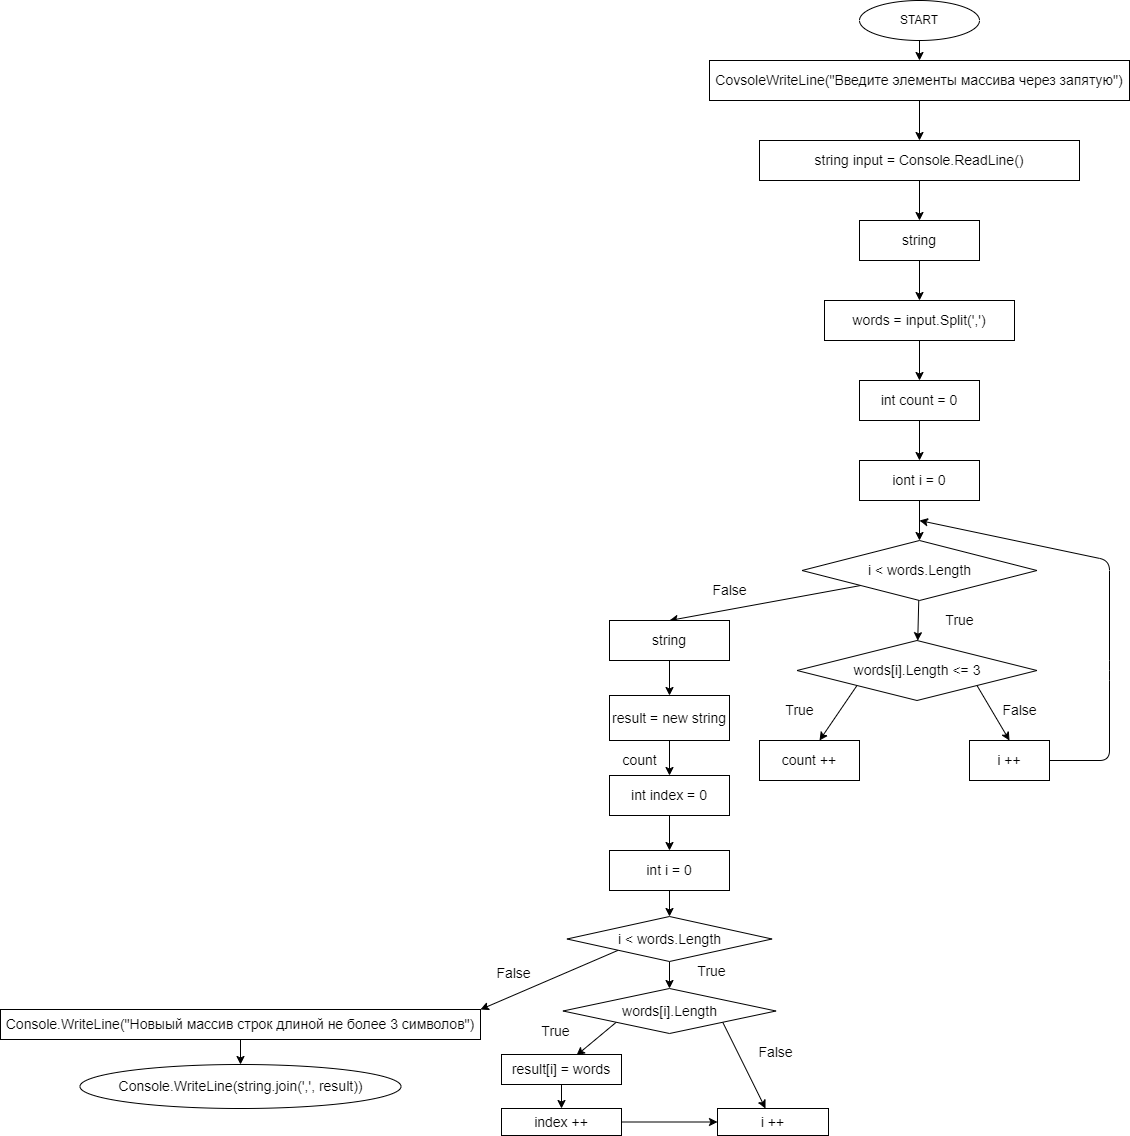

The diagram above was exported from draw.io. Its source (the exported page's mxGraphModel, read from the mxfile embedded in the PNG):
<mxGraphModel dx="1659" dy="179" grid="1" gridSize="3" guides="1" tooltips="1" connect="1" arrows="1" fold="1" page="1" pageScale="1" pageWidth="1169" pageHeight="827" math="0" shadow="0">
  <root>
    <mxCell id="0" />
    <mxCell id="1" parent="0" />
    <mxCell id="5" value="" style="edgeStyle=none;html=1;" parent="1" source="2" target="4" edge="1">
      <mxGeometry relative="1" as="geometry" />
    </mxCell>
    <mxCell id="2" value="START" style="ellipse;whiteSpace=wrap;html=1;" parent="1" vertex="1">
      <mxGeometry x="460" y="20" width="120" height="40" as="geometry" />
    </mxCell>
    <mxCell id="hcoe7AMPRG8dyG-tQac--8" value="" style="edgeStyle=none;html=1;" parent="1" source="4" target="hcoe7AMPRG8dyG-tQac--7" edge="1">
      <mxGeometry relative="1" as="geometry" />
    </mxCell>
    <mxCell id="4" value="&lt;font style=&quot;font-size: 14px;&quot;&gt;CovsoleWriteLine(&quot;Введите элементы массива через запятую&quot;)&lt;/font&gt;" style="whiteSpace=wrap;html=1;" parent="1" vertex="1">
      <mxGeometry x="310" y="80" width="420" height="40" as="geometry" />
    </mxCell>
    <mxCell id="hcoe7AMPRG8dyG-tQac--10" value="" style="edgeStyle=none;html=1;fontSize=14;" parent="1" source="hcoe7AMPRG8dyG-tQac--7" target="hcoe7AMPRG8dyG-tQac--9" edge="1">
      <mxGeometry relative="1" as="geometry" />
    </mxCell>
    <mxCell id="hcoe7AMPRG8dyG-tQac--7" value="&lt;span style=&quot;font-size: 14px;&quot;&gt;string input = Console.ReadLine()&lt;/span&gt;" style="whiteSpace=wrap;html=1;" parent="1" vertex="1">
      <mxGeometry x="360" y="160" width="320" height="40" as="geometry" />
    </mxCell>
    <mxCell id="hcoe7AMPRG8dyG-tQac--12" value="" style="edgeStyle=none;html=1;fontSize=14;" parent="1" source="hcoe7AMPRG8dyG-tQac--9" target="hcoe7AMPRG8dyG-tQac--11" edge="1">
      <mxGeometry relative="1" as="geometry" />
    </mxCell>
    <mxCell id="hcoe7AMPRG8dyG-tQac--9" value="&lt;font style=&quot;font-size: 14px;&quot;&gt;string&lt;/font&gt;" style="whiteSpace=wrap;html=1;" parent="1" vertex="1">
      <mxGeometry x="460" y="240" width="120" height="40" as="geometry" />
    </mxCell>
    <mxCell id="hcoe7AMPRG8dyG-tQac--15" value="" style="edgeStyle=none;html=1;fontSize=14;" parent="1" source="hcoe7AMPRG8dyG-tQac--11" target="hcoe7AMPRG8dyG-tQac--14" edge="1">
      <mxGeometry relative="1" as="geometry" />
    </mxCell>
    <mxCell id="hcoe7AMPRG8dyG-tQac--11" value="&lt;font style=&quot;font-size: 14px;&quot;&gt;words = input.Split(',')&lt;/font&gt;" style="whiteSpace=wrap;html=1;" parent="1" vertex="1">
      <mxGeometry x="425" y="320" width="190" height="40" as="geometry" />
    </mxCell>
    <mxCell id="hcoe7AMPRG8dyG-tQac--17" value="" style="edgeStyle=none;html=1;fontSize=14;" parent="1" source="hcoe7AMPRG8dyG-tQac--14" target="hcoe7AMPRG8dyG-tQac--16" edge="1">
      <mxGeometry relative="1" as="geometry" />
    </mxCell>
    <mxCell id="hcoe7AMPRG8dyG-tQac--14" value="&lt;font style=&quot;font-size: 14px;&quot;&gt;int count = 0&lt;/font&gt;" style="whiteSpace=wrap;html=1;" parent="1" vertex="1">
      <mxGeometry x="460" y="400" width="120" height="40" as="geometry" />
    </mxCell>
    <mxCell id="hcoe7AMPRG8dyG-tQac--19" value="" style="edgeStyle=none;html=1;fontSize=14;" parent="1" source="hcoe7AMPRG8dyG-tQac--16" target="hcoe7AMPRG8dyG-tQac--18" edge="1">
      <mxGeometry relative="1" as="geometry" />
    </mxCell>
    <mxCell id="hcoe7AMPRG8dyG-tQac--16" value="&lt;font style=&quot;font-size: 14px;&quot;&gt;iont i = 0&lt;/font&gt;" style="whiteSpace=wrap;html=1;" parent="1" vertex="1">
      <mxGeometry x="460" y="480" width="120" height="40" as="geometry" />
    </mxCell>
    <mxCell id="hcoe7AMPRG8dyG-tQac--24" value="" style="edgeStyle=none;html=1;fontSize=14;" parent="1" source="hcoe7AMPRG8dyG-tQac--18" target="hcoe7AMPRG8dyG-tQac--23" edge="1">
      <mxGeometry relative="1" as="geometry" />
    </mxCell>
    <mxCell id="hcoe7AMPRG8dyG-tQac--25" style="edgeStyle=none;html=1;exitX=0;exitY=1;exitDx=0;exitDy=0;fontSize=14;" parent="1" source="hcoe7AMPRG8dyG-tQac--18" edge="1">
      <mxGeometry relative="1" as="geometry">
        <mxPoint x="270" y="640" as="targetPoint" />
      </mxGeometry>
    </mxCell>
    <mxCell id="hcoe7AMPRG8dyG-tQac--18" value="&lt;font style=&quot;font-size: 14px;&quot;&gt;i &amp;lt; words.Length&lt;/font&gt;" style="rhombus;whiteSpace=wrap;html=1;" parent="1" vertex="1">
      <mxGeometry x="402.5" y="560" width="235" height="60" as="geometry" />
    </mxCell>
    <mxCell id="hcoe7AMPRG8dyG-tQac--28" style="edgeStyle=none;html=1;exitX=1;exitY=1;exitDx=0;exitDy=0;fontSize=14;" parent="1" source="hcoe7AMPRG8dyG-tQac--23" edge="1">
      <mxGeometry relative="1" as="geometry">
        <mxPoint x="610" y="760" as="targetPoint" />
      </mxGeometry>
    </mxCell>
    <mxCell id="hcoe7AMPRG8dyG-tQac--29" style="edgeStyle=none;html=1;exitX=0;exitY=1;exitDx=0;exitDy=0;fontSize=14;" parent="1" source="hcoe7AMPRG8dyG-tQac--23" edge="1">
      <mxGeometry relative="1" as="geometry">
        <mxPoint x="420" y="760" as="targetPoint" />
      </mxGeometry>
    </mxCell>
    <mxCell id="hcoe7AMPRG8dyG-tQac--23" value="&lt;font style=&quot;font-size: 14px;&quot;&gt;words[i].Length &amp;lt;= 3&lt;/font&gt;" style="rhombus;whiteSpace=wrap;html=1;" parent="1" vertex="1">
      <mxGeometry x="397.5" y="660" width="240" height="60" as="geometry" />
    </mxCell>
    <mxCell id="hcoe7AMPRG8dyG-tQac--26" value="True" style="text;html=1;align=center;verticalAlign=middle;resizable=0;points=[];autosize=1;strokeColor=none;fillColor=none;fontSize=14;" parent="1" vertex="1">
      <mxGeometry x="535" y="625" width="50" height="30" as="geometry" />
    </mxCell>
    <mxCell id="hcoe7AMPRG8dyG-tQac--27" value="False" style="text;html=1;align=center;verticalAlign=middle;resizable=0;points=[];autosize=1;strokeColor=none;fillColor=none;fontSize=14;" parent="1" vertex="1">
      <mxGeometry x="300" y="595" width="60" height="30" as="geometry" />
    </mxCell>
    <mxCell id="hcoe7AMPRG8dyG-tQac--30" value="False" style="text;html=1;align=center;verticalAlign=middle;resizable=0;points=[];autosize=1;strokeColor=none;fillColor=none;fontSize=14;" parent="1" vertex="1">
      <mxGeometry x="590" y="715" width="60" height="30" as="geometry" />
    </mxCell>
    <mxCell id="hcoe7AMPRG8dyG-tQac--31" value="True" style="text;html=1;align=center;verticalAlign=middle;resizable=0;points=[];autosize=1;strokeColor=none;fillColor=none;fontSize=14;" parent="1" vertex="1">
      <mxGeometry x="375" y="715" width="50" height="30" as="geometry" />
    </mxCell>
    <mxCell id="hcoe7AMPRG8dyG-tQac--32" value="count ++" style="whiteSpace=wrap;html=1;fontSize=14;" parent="1" vertex="1">
      <mxGeometry x="360" y="760" width="100" height="40" as="geometry" />
    </mxCell>
    <mxCell id="hcoe7AMPRG8dyG-tQac--34" style="edgeStyle=none;html=1;exitX=1;exitY=0.5;exitDx=0;exitDy=0;fontSize=14;" parent="1" source="hcoe7AMPRG8dyG-tQac--33" edge="1">
      <mxGeometry relative="1" as="geometry">
        <mxPoint x="520" y="540" as="targetPoint" />
        <Array as="points">
          <mxPoint x="710" y="780" />
          <mxPoint x="710" y="690" />
          <mxPoint x="710" y="580" />
        </Array>
      </mxGeometry>
    </mxCell>
    <mxCell id="hcoe7AMPRG8dyG-tQac--33" value="i ++" style="whiteSpace=wrap;html=1;fontSize=14;" parent="1" vertex="1">
      <mxGeometry x="570" y="760" width="80" height="40" as="geometry" />
    </mxCell>
    <mxCell id="hcoe7AMPRG8dyG-tQac--39" value="" style="edgeStyle=none;html=1;fontSize=14;" parent="1" source="hcoe7AMPRG8dyG-tQac--37" target="hcoe7AMPRG8dyG-tQac--38" edge="1">
      <mxGeometry relative="1" as="geometry" />
    </mxCell>
    <mxCell id="hcoe7AMPRG8dyG-tQac--37" value="string" style="whiteSpace=wrap;html=1;fontSize=14;" parent="1" vertex="1">
      <mxGeometry x="210" y="640" width="120" height="40" as="geometry" />
    </mxCell>
    <mxCell id="hcoe7AMPRG8dyG-tQac--41" value="" style="edgeStyle=none;html=1;fontSize=14;" parent="1" source="hcoe7AMPRG8dyG-tQac--38" target="hcoe7AMPRG8dyG-tQac--40" edge="1">
      <mxGeometry relative="1" as="geometry" />
    </mxCell>
    <mxCell id="hcoe7AMPRG8dyG-tQac--38" value="result = new string" style="whiteSpace=wrap;html=1;fontSize=14;" parent="1" vertex="1">
      <mxGeometry x="210" y="715" width="120" height="45" as="geometry" />
    </mxCell>
    <mxCell id="hcoe7AMPRG8dyG-tQac--44" value="" style="edgeStyle=none;html=1;fontSize=14;" parent="1" source="hcoe7AMPRG8dyG-tQac--40" target="hcoe7AMPRG8dyG-tQac--43" edge="1">
      <mxGeometry relative="1" as="geometry" />
    </mxCell>
    <mxCell id="hcoe7AMPRG8dyG-tQac--40" value="int index = 0" style="whiteSpace=wrap;html=1;fontSize=14;" parent="1" vertex="1">
      <mxGeometry x="210" y="795" width="120" height="40" as="geometry" />
    </mxCell>
    <mxCell id="hcoe7AMPRG8dyG-tQac--42" value="count" style="text;html=1;align=center;verticalAlign=middle;resizable=0;points=[];autosize=1;strokeColor=none;fillColor=none;fontSize=14;" parent="1" vertex="1">
      <mxGeometry x="210" y="765" width="60" height="30" as="geometry" />
    </mxCell>
    <mxCell id="hcoe7AMPRG8dyG-tQac--51" value="" style="edgeStyle=none;html=1;fontSize=14;" parent="1" source="hcoe7AMPRG8dyG-tQac--43" target="hcoe7AMPRG8dyG-tQac--50" edge="1">
      <mxGeometry relative="1" as="geometry" />
    </mxCell>
    <mxCell id="hcoe7AMPRG8dyG-tQac--43" value="int i = 0" style="whiteSpace=wrap;html=1;fontSize=14;" parent="1" vertex="1">
      <mxGeometry x="210" y="870" width="120" height="40" as="geometry" />
    </mxCell>
    <mxCell id="hcoe7AMPRG8dyG-tQac--53" value="" style="edgeStyle=none;html=1;fontSize=14;" parent="1" source="hcoe7AMPRG8dyG-tQac--50" target="hcoe7AMPRG8dyG-tQac--52" edge="1">
      <mxGeometry relative="1" as="geometry" />
    </mxCell>
    <mxCell id="hcoe7AMPRG8dyG-tQac--60" style="edgeStyle=none;html=1;exitX=0;exitY=1;exitDx=0;exitDy=0;fontSize=14;entryX=1;entryY=0;entryDx=0;entryDy=0;" parent="1" source="hcoe7AMPRG8dyG-tQac--50" target="hcoe7AMPRG8dyG-tQac--61" edge="1">
      <mxGeometry relative="1" as="geometry">
        <mxPoint x="81" y="1026" as="targetPoint" />
      </mxGeometry>
    </mxCell>
    <mxCell id="hcoe7AMPRG8dyG-tQac--50" value="i &amp;lt; words.Length" style="rhombus;whiteSpace=wrap;html=1;fontSize=14;" parent="1" vertex="1">
      <mxGeometry x="167.5" y="936" width="205" height="45" as="geometry" />
    </mxCell>
    <mxCell id="hcoe7AMPRG8dyG-tQac--54" style="edgeStyle=none;html=1;exitX=0;exitY=1;exitDx=0;exitDy=0;fontSize=14;entryX=0.625;entryY=0.029;entryDx=0;entryDy=0;entryPerimeter=0;" parent="1" source="hcoe7AMPRG8dyG-tQac--52" target="hcoe7AMPRG8dyG-tQac--56" edge="1">
      <mxGeometry relative="1" as="geometry">
        <mxPoint x="174" y="1071" as="targetPoint" />
      </mxGeometry>
    </mxCell>
    <mxCell id="hcoe7AMPRG8dyG-tQac--55" style="edgeStyle=none;html=1;exitX=1;exitY=1;exitDx=0;exitDy=0;fontSize=14;" parent="1" source="hcoe7AMPRG8dyG-tQac--52" edge="1">
      <mxGeometry relative="1" as="geometry">
        <mxPoint x="366" y="1128" as="targetPoint" />
      </mxGeometry>
    </mxCell>
    <mxCell id="hcoe7AMPRG8dyG-tQac--52" value="words[i].Length" style="rhombus;whiteSpace=wrap;html=1;fontSize=14;" parent="1" vertex="1">
      <mxGeometry x="163.5" y="1008" width="213" height="45" as="geometry" />
    </mxCell>
    <mxCell id="hcoe7AMPRG8dyG-tQac--59" value="" style="edgeStyle=none;html=1;fontSize=14;" parent="1" source="hcoe7AMPRG8dyG-tQac--56" target="hcoe7AMPRG8dyG-tQac--58" edge="1">
      <mxGeometry relative="1" as="geometry" />
    </mxCell>
    <mxCell id="hcoe7AMPRG8dyG-tQac--56" value="result[i] = words" style="whiteSpace=wrap;html=1;fontSize=14;" parent="1" vertex="1">
      <mxGeometry x="102" y="1074" width="120" height="30" as="geometry" />
    </mxCell>
    <mxCell id="hcoe7AMPRG8dyG-tQac--57" value="i ++" style="whiteSpace=wrap;html=1;fontSize=14;" parent="1" vertex="1">
      <mxGeometry x="318" y="1128" width="111" height="27" as="geometry" />
    </mxCell>
    <mxCell id="hcoe7AMPRG8dyG-tQac--68" style="edgeStyle=none;html=1;exitX=1;exitY=0.5;exitDx=0;exitDy=0;entryX=0;entryY=0.5;entryDx=0;entryDy=0;fontSize=14;" parent="1" source="hcoe7AMPRG8dyG-tQac--58" target="hcoe7AMPRG8dyG-tQac--57" edge="1">
      <mxGeometry relative="1" as="geometry" />
    </mxCell>
    <mxCell id="hcoe7AMPRG8dyG-tQac--58" value="index ++" style="whiteSpace=wrap;html=1;fontSize=14;" parent="1" vertex="1">
      <mxGeometry x="102" y="1128" width="120" height="27" as="geometry" />
    </mxCell>
    <mxCell id="hcoe7AMPRG8dyG-tQac--63" value="" style="edgeStyle=none;html=1;fontSize=14;" parent="1" source="hcoe7AMPRG8dyG-tQac--61" target="hcoe7AMPRG8dyG-tQac--62" edge="1">
      <mxGeometry relative="1" as="geometry" />
    </mxCell>
    <mxCell id="hcoe7AMPRG8dyG-tQac--61" value="Console.WriteLine(&quot;Новыый массив строк длиной не более 3 символов&quot;)" style="whiteSpace=wrap;html=1;fontSize=14;" parent="1" vertex="1">
      <mxGeometry x="-399" y="1029" width="480" height="30" as="geometry" />
    </mxCell>
    <mxCell id="hcoe7AMPRG8dyG-tQac--62" value="Console.WriteLine(string.join(',', result))" style="ellipse;whiteSpace=wrap;html=1;fontSize=14;" parent="1" vertex="1">
      <mxGeometry x="-319.5" y="1084" width="321" height="44" as="geometry" />
    </mxCell>
    <mxCell id="hcoe7AMPRG8dyG-tQac--64" value="True" style="text;html=1;align=center;verticalAlign=middle;resizable=0;points=[];autosize=1;strokeColor=none;fillColor=none;fontSize=14;" parent="1" vertex="1">
      <mxGeometry x="288" y="976" width="48" height="30" as="geometry" />
    </mxCell>
    <mxCell id="hcoe7AMPRG8dyG-tQac--65" value="False" style="text;html=1;align=center;verticalAlign=middle;resizable=0;points=[];autosize=1;strokeColor=none;fillColor=none;fontSize=14;" parent="1" vertex="1">
      <mxGeometry x="87" y="978" width="54" height="30" as="geometry" />
    </mxCell>
    <mxCell id="hcoe7AMPRG8dyG-tQac--66" value="True" style="text;html=1;align=center;verticalAlign=middle;resizable=0;points=[];autosize=1;strokeColor=none;fillColor=none;fontSize=14;" parent="1" vertex="1">
      <mxGeometry x="132" y="1036" width="48" height="30" as="geometry" />
    </mxCell>
    <mxCell id="hcoe7AMPRG8dyG-tQac--67" value="False" style="text;html=1;align=center;verticalAlign=middle;resizable=0;points=[];autosize=1;strokeColor=none;fillColor=none;fontSize=14;" parent="1" vertex="1">
      <mxGeometry x="348.5" y="1057" width="54" height="30" as="geometry" />
    </mxCell>
  </root>
</mxGraphModel>